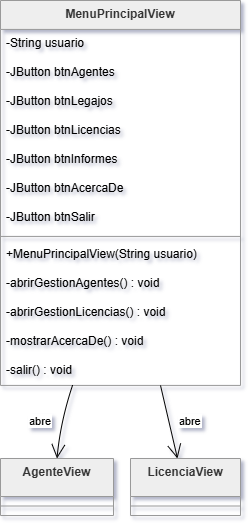

The diagram above was exported from draw.io. Its source (the exported page's mxGraphModel, read from the mxfile embedded in the PNG):
<mxGraphModel dx="1414" dy="751" grid="1" gridSize="10" guides="1" tooltips="1" connect="1" arrows="1" fold="1" page="1" pageScale="1" pageWidth="827" pageHeight="1169" math="0" shadow="0">
  <root>
    <mxCell id="0" />
    <mxCell id="1" parent="0" />
    <mxCell id="2" parent="1" style="swimlane;fontStyle=1;align=center;verticalAlign=top;childLayout=stackLayout;horizontal=1;startSize=28.923076923076923;horizontalStack=0;resizeParent=1;resizeParentMax=0;resizeLast=0;collapsible=0;marginBottom=0;fillColor=light-dark(#eeeeee,#1f2020);strokeColor=light-dark(#999999,#cccccc);fontColor=light-dark(#333333,#cccccc);" value="MenuPrincipalView" vertex="1">
      <mxGeometry height="384.9230769230769" width="240" x="150" y="20" as="geometry" />
    </mxCell>
    <mxCell id="3" parent="2" style="text;strokeColor=none;fillColor=none;align=left;verticalAlign=top;spacingLeft=4;spacingRight=4;overflow=hidden;rotatable=0;points=[[0,0.5],[1,0.5]];portConstraint=eastwest;" value="-String usuario" vertex="1">
      <mxGeometry height="29" width="240" y="28.923076923076923" as="geometry" />
    </mxCell>
    <mxCell id="4" parent="2" style="text;strokeColor=none;fillColor=none;align=left;verticalAlign=top;spacingLeft=4;spacingRight=4;overflow=hidden;rotatable=0;points=[[0,0.5],[1,0.5]];portConstraint=eastwest;" value="-JButton btnAgentes" vertex="1">
      <mxGeometry height="29" width="240" y="57.92307692307692" as="geometry" />
    </mxCell>
    <mxCell id="5" parent="2" style="text;strokeColor=none;fillColor=none;align=left;verticalAlign=top;spacingLeft=4;spacingRight=4;overflow=hidden;rotatable=0;points=[[0,0.5],[1,0.5]];portConstraint=eastwest;" value="-JButton btnLegajos" vertex="1">
      <mxGeometry height="29" width="240" y="86.92307692307692" as="geometry" />
    </mxCell>
    <mxCell id="6" parent="2" style="text;strokeColor=none;fillColor=none;align=left;verticalAlign=top;spacingLeft=4;spacingRight=4;overflow=hidden;rotatable=0;points=[[0,0.5],[1,0.5]];portConstraint=eastwest;" value="-JButton btnLicencias" vertex="1">
      <mxGeometry height="29" width="240" y="115.92307692307692" as="geometry" />
    </mxCell>
    <mxCell id="7" parent="2" style="text;strokeColor=none;fillColor=none;align=left;verticalAlign=top;spacingLeft=4;spacingRight=4;overflow=hidden;rotatable=0;points=[[0,0.5],[1,0.5]];portConstraint=eastwest;" value="-JButton btnInformes" vertex="1">
      <mxGeometry height="29" width="240" y="144.9230769230769" as="geometry" />
    </mxCell>
    <mxCell id="8" parent="2" style="text;strokeColor=none;fillColor=none;align=left;verticalAlign=top;spacingLeft=4;spacingRight=4;overflow=hidden;rotatable=0;points=[[0,0.5],[1,0.5]];portConstraint=eastwest;" value="-JButton btnAcercaDe" vertex="1">
      <mxGeometry height="29" width="240" y="173.9230769230769" as="geometry" />
    </mxCell>
    <mxCell id="9" parent="2" style="text;strokeColor=none;fillColor=none;align=left;verticalAlign=top;spacingLeft=4;spacingRight=4;overflow=hidden;rotatable=0;points=[[0,0.5],[1,0.5]];portConstraint=eastwest;" value="-JButton btnSalir" vertex="1">
      <mxGeometry height="29" width="240" y="202.9230769230769" as="geometry" />
    </mxCell>
    <mxCell id="10" parent="2" style="line;strokeWidth=1;fillColor=none;align=left;verticalAlign=middle;spacingTop=-1;spacingLeft=3;spacingRight=3;rotatable=0;labelPosition=right;points=[];portConstraint=eastwest;strokeColor=inherit;" vertex="1">
      <mxGeometry height="8" width="240" y="231.9230769230769" as="geometry" />
    </mxCell>
    <mxCell id="11" parent="2" style="text;strokeColor=none;fillColor=none;align=left;verticalAlign=top;spacingLeft=4;spacingRight=4;overflow=hidden;rotatable=0;points=[[0,0.5],[1,0.5]];portConstraint=eastwest;" value="+MenuPrincipalView(String usuario)" vertex="1">
      <mxGeometry height="29" width="240" y="239.9230769230769" as="geometry" />
    </mxCell>
    <mxCell id="12" parent="2" style="text;strokeColor=none;fillColor=none;align=left;verticalAlign=top;spacingLeft=4;spacingRight=4;overflow=hidden;rotatable=0;points=[[0,0.5],[1,0.5]];portConstraint=eastwest;" value="-abrirGestionAgentes() : void" vertex="1">
      <mxGeometry height="29" width="240" y="268.9230769230769" as="geometry" />
    </mxCell>
    <mxCell id="13" parent="2" style="text;strokeColor=none;fillColor=none;align=left;verticalAlign=top;spacingLeft=4;spacingRight=4;overflow=hidden;rotatable=0;points=[[0,0.5],[1,0.5]];portConstraint=eastwest;" value="-abrirGestionLicencias() : void" vertex="1">
      <mxGeometry height="29" width="240" y="297.9230769230769" as="geometry" />
    </mxCell>
    <mxCell id="14" parent="2" style="text;strokeColor=none;fillColor=none;align=left;verticalAlign=top;spacingLeft=4;spacingRight=4;overflow=hidden;rotatable=0;points=[[0,0.5],[1,0.5]];portConstraint=eastwest;" value="-mostrarAcercaDe() : void" vertex="1">
      <mxGeometry height="29" width="240" y="326.9230769230769" as="geometry" />
    </mxCell>
    <mxCell id="15" parent="2" style="text;strokeColor=none;fillColor=none;align=left;verticalAlign=top;spacingLeft=4;spacingRight=4;overflow=hidden;rotatable=0;points=[[0,0.5],[1,0.5]];portConstraint=eastwest;" value="-salir() : void" vertex="1">
      <mxGeometry height="29" width="240" y="355.9230769230769" as="geometry" />
    </mxCell>
    <mxCell id="16" parent="1" style="swimlane;fontStyle=1;align=center;verticalAlign=top;childLayout=stackLayout;horizontal=1;startSize=38;horizontalStack=0;resizeParent=1;resizeParentMax=0;resizeLast=0;collapsible=0;marginBottom=0;fillColor=light-dark(#eeeeee,#1f2020);strokeColor=light-dark(#999999,#cccccc);fontColor=light-dark(#333333,#cccccc);" value="AgenteView" vertex="1">
      <mxGeometry height="57" width="113" x="150" y="478" as="geometry" />
    </mxCell>
    <mxCell id="17" parent="16" style="line;strokeWidth=1;fillColor=none;align=left;verticalAlign=middle;spacingTop=-1;spacingLeft=3;spacingRight=3;rotatable=0;labelPosition=right;points=[];portConstraint=eastwest;strokeColor=inherit;" vertex="1">
      <mxGeometry height="19" width="113" y="38" as="geometry" />
    </mxCell>
    <mxCell id="18" parent="1" style="swimlane;fontStyle=1;align=center;verticalAlign=top;childLayout=stackLayout;horizontal=1;startSize=38;horizontalStack=0;resizeParent=1;resizeParentMax=0;resizeLast=0;collapsible=0;marginBottom=0;fillColor=light-dark(#eeeeee,#1f2020);strokeColor=light-dark(#999999,#cccccc);fontColor=light-dark(#333333,#cccccc);" value="LicenciaView" vertex="1">
      <mxGeometry height="57" width="110" x="280" y="478" as="geometry" />
    </mxCell>
    <mxCell id="19" parent="18" style="line;strokeWidth=1;fillColor=none;align=left;verticalAlign=middle;spacingTop=-1;spacingLeft=3;spacingRight=3;rotatable=0;labelPosition=right;points=[];portConstraint=eastwest;strokeColor=inherit;" vertex="1">
      <mxGeometry height="19" width="110" y="38" as="geometry" />
    </mxCell>
    <mxCell id="20" edge="1" parent="1" source="2" style="curved=1;startArrow=none;endArrow=open;endSize=12;exitX=0.3;exitY=1;entryX=0.5;entryY=0;rounded=0;" target="16" value="abre">
      <mxGeometry relative="1" x="0.035" y="-20" as="geometry">
        <mxPoint as="offset" />
        <Array as="points">
          <mxPoint x="210" y="441" />
        </Array>
      </mxGeometry>
    </mxCell>
    <mxCell id="21" edge="1" parent="1" style="curved=1;startArrow=none;endArrow=open;endSize=12;exitX=0.7;exitY=1;entryX=0.5;entryY=0;rounded=0;" value="abre">
      <mxGeometry relative="1" x="0.0919" y="21" as="geometry">
        <mxPoint as="offset" />
        <Array as="points" />
        <mxPoint x="310" y="404.9230769230769" as="sourcePoint" />
        <mxPoint x="327" y="478" as="targetPoint" />
      </mxGeometry>
    </mxCell>
  </root>
</mxGraphModel>